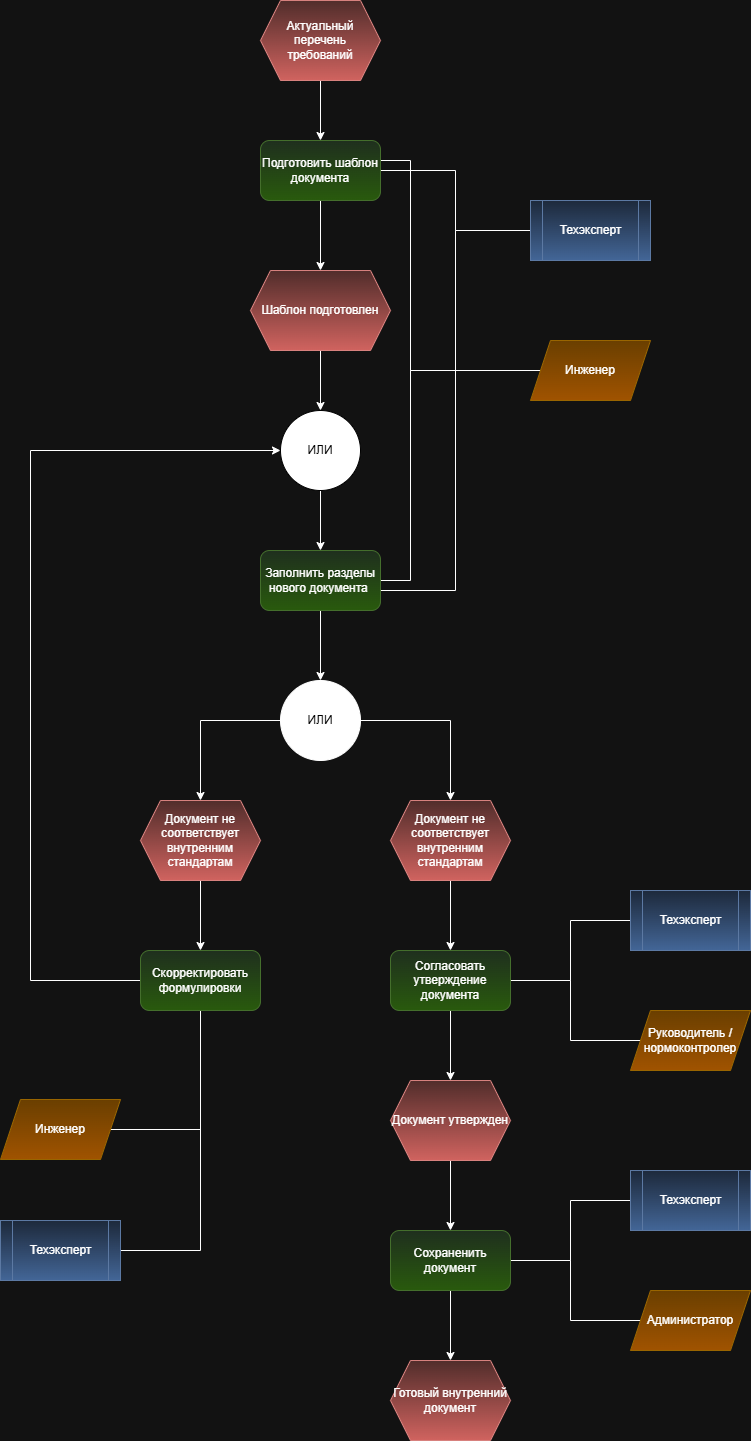

The diagram above was exported from draw.io. Its source (the exported page's mxGraphModel, read from the mxfile embedded in the PNG):
<mxGraphModel dx="2377" dy="1238" grid="1" gridSize="10" guides="1" tooltips="1" connect="1" arrows="1" fold="1" page="1" pageScale="1" pageWidth="827" pageHeight="1169" math="0" shadow="0">
  <root>
    <mxCell id="0" />
    <mxCell id="1" parent="0" />
    <mxCell id="blrT6vfGlPhNDa5vkXK_-8" edge="1" parent="1" source="blrT6vfGlPhNDa5vkXK_-1" style="edgeStyle=orthogonalEdgeStyle;rounded=0;orthogonalLoop=1;jettySize=auto;html=1;entryX=0.5;entryY=0;entryDx=0;entryDy=0;" target="blrT6vfGlPhNDa5vkXK_-2">
      <mxGeometry relative="1" as="geometry" />
    </mxCell>
    <mxCell id="blrT6vfGlPhNDa5vkXK_-1" parent="1" style="shape=hexagon;perimeter=hexagonPerimeter2;whiteSpace=wrap;html=1;fixedSize=1;fillColor=#f8cecc;gradientColor=#ea6b66;strokeColor=#b85450;" value="Актуальный перечень &lt;br/&gt;требований" vertex="1">
      <mxGeometry height="80" width="120" x="350" y="70" as="geometry" />
    </mxCell>
    <mxCell id="blrT6vfGlPhNDa5vkXK_-12" edge="1" parent="1" source="blrT6vfGlPhNDa5vkXK_-2" style="edgeStyle=orthogonalEdgeStyle;rounded=0;orthogonalLoop=1;jettySize=auto;html=1;entryX=0;entryY=0.5;entryDx=0;entryDy=0;endArrow=none;endFill=0;" target="blrT6vfGlPhNDa5vkXK_-5">
      <mxGeometry relative="1" as="geometry" />
    </mxCell>
    <mxCell id="blrT6vfGlPhNDa5vkXK_-16" edge="1" parent="1" source="blrT6vfGlPhNDa5vkXK_-2" style="edgeStyle=orthogonalEdgeStyle;rounded=0;orthogonalLoop=1;jettySize=auto;html=1;entryX=0;entryY=0.5;entryDx=0;entryDy=0;endArrow=none;endFill=0;" target="blrT6vfGlPhNDa5vkXK_-6">
      <mxGeometry relative="1" as="geometry">
        <Array as="points">
          <mxPoint x="500" y="230" />
          <mxPoint x="500" y="440" />
        </Array>
      </mxGeometry>
    </mxCell>
    <mxCell id="blrT6vfGlPhNDa5vkXK_-50" edge="1" parent="1" source="blrT6vfGlPhNDa5vkXK_-2" style="edgeStyle=orthogonalEdgeStyle;rounded=0;orthogonalLoop=1;jettySize=auto;html=1;entryX=0.5;entryY=0;entryDx=0;entryDy=0;" target="blrT6vfGlPhNDa5vkXK_-3">
      <mxGeometry relative="1" as="geometry" />
    </mxCell>
    <mxCell id="blrT6vfGlPhNDa5vkXK_-2" parent="1" style="rounded=1;whiteSpace=wrap;html=1;fillColor=#d5e8d4;gradientColor=#97d077;strokeColor=#82b366;" value="Подготовить шаблон &lt;br/&gt;документа" vertex="1">
      <mxGeometry height="60" width="120" x="350" y="210" as="geometry" />
    </mxCell>
    <mxCell id="blrT6vfGlPhNDa5vkXK_-51" edge="1" parent="1" source="blrT6vfGlPhNDa5vkXK_-3" style="edgeStyle=orthogonalEdgeStyle;rounded=0;orthogonalLoop=1;jettySize=auto;html=1;entryX=0.5;entryY=0;entryDx=0;entryDy=0;" target="blrT6vfGlPhNDa5vkXK_-21">
      <mxGeometry relative="1" as="geometry" />
    </mxCell>
    <mxCell id="blrT6vfGlPhNDa5vkXK_-3" parent="1" style="shape=hexagon;perimeter=hexagonPerimeter2;whiteSpace=wrap;html=1;fixedSize=1;fillColor=#f8cecc;gradientColor=#ea6b66;strokeColor=#b85450;" value="Шаблон подготовлен" vertex="1">
      <mxGeometry height="80" width="140" x="340" y="340" as="geometry" />
    </mxCell>
    <mxCell id="blrT6vfGlPhNDa5vkXK_-11" edge="1" parent="1" source="blrT6vfGlPhNDa5vkXK_-4" style="edgeStyle=orthogonalEdgeStyle;rounded=0;orthogonalLoop=1;jettySize=auto;html=1;entryX=0.5;entryY=0;entryDx=0;entryDy=0;" target="blrT6vfGlPhNDa5vkXK_-7">
      <mxGeometry relative="1" as="geometry" />
    </mxCell>
    <mxCell id="blrT6vfGlPhNDa5vkXK_-13" edge="1" parent="1" source="blrT6vfGlPhNDa5vkXK_-4" style="edgeStyle=orthogonalEdgeStyle;rounded=0;orthogonalLoop=1;jettySize=auto;html=1;entryX=0;entryY=0.5;entryDx=0;entryDy=0;endArrow=none;endFill=0;" target="blrT6vfGlPhNDa5vkXK_-5">
      <mxGeometry relative="1" as="geometry">
        <Array as="points">
          <mxPoint x="545" y="660" />
          <mxPoint x="545" y="300" />
        </Array>
      </mxGeometry>
    </mxCell>
    <mxCell id="blrT6vfGlPhNDa5vkXK_-14" edge="1" parent="1" source="blrT6vfGlPhNDa5vkXK_-4" style="edgeStyle=orthogonalEdgeStyle;rounded=0;orthogonalLoop=1;jettySize=auto;html=1;entryX=0;entryY=0.5;entryDx=0;entryDy=0;exitX=1;exitY=0.5;exitDx=0;exitDy=0;endArrow=none;endFill=0;" target="blrT6vfGlPhNDa5vkXK_-6">
      <mxGeometry relative="1" as="geometry">
        <Array as="points">
          <mxPoint x="500" y="650" />
          <mxPoint x="500" y="440" />
        </Array>
      </mxGeometry>
    </mxCell>
    <mxCell id="blrT6vfGlPhNDa5vkXK_-4" parent="1" style="rounded=1;whiteSpace=wrap;html=1;fillColor=#d5e8d4;gradientColor=#97d077;strokeColor=#82b366;" value="Заполнить разделы нового документа&amp;nbsp;" vertex="1">
      <mxGeometry height="60" width="120" x="350" y="620" as="geometry" />
    </mxCell>
    <mxCell id="blrT6vfGlPhNDa5vkXK_-5" parent="1" style="shape=process;whiteSpace=wrap;html=1;backgroundOutline=1;fillColor=#dae8fc;gradientColor=#7ea6e0;strokeColor=#6c8ebf;" value="Техэксперт" vertex="1">
      <mxGeometry height="60" width="120" x="620" y="270" as="geometry" />
    </mxCell>
    <mxCell id="blrT6vfGlPhNDa5vkXK_-6" parent="1" style="shape=parallelogram;perimeter=parallelogramPerimeter;whiteSpace=wrap;html=1;fixedSize=1;fillColor=#ffcd28;gradientColor=#ffa500;strokeColor=#d79b00;" value="Инженер" vertex="1">
      <mxGeometry height="60" width="120" x="620" y="410" as="geometry" />
    </mxCell>
    <mxCell id="blrT6vfGlPhNDa5vkXK_-31" edge="1" parent="1" source="blrT6vfGlPhNDa5vkXK_-7" style="edgeStyle=orthogonalEdgeStyle;rounded=0;orthogonalLoop=1;jettySize=auto;html=1;entryX=0.5;entryY=0;entryDx=0;entryDy=0;" target="blrT6vfGlPhNDa5vkXK_-17">
      <mxGeometry relative="1" as="geometry" />
    </mxCell>
    <mxCell id="blrT6vfGlPhNDa5vkXK_-32" edge="1" parent="1" source="blrT6vfGlPhNDa5vkXK_-7" style="edgeStyle=orthogonalEdgeStyle;rounded=0;orthogonalLoop=1;jettySize=auto;html=1;entryX=0.5;entryY=0;entryDx=0;entryDy=0;" target="blrT6vfGlPhNDa5vkXK_-18">
      <mxGeometry relative="1" as="geometry" />
    </mxCell>
    <mxCell id="blrT6vfGlPhNDa5vkXK_-7" parent="1" style="ellipse;whiteSpace=wrap;html=1;aspect=fixed;fillColor=light-dark(#333333,#FFFFFF);" value="&lt;font style=&quot;color: light-dark(rgb(0, 0, 0), rgb(0, 0, 0));&quot;&gt;ИЛИ&lt;/font&gt;" vertex="1">
      <mxGeometry height="80" width="80" x="370" y="750" as="geometry" />
    </mxCell>
    <mxCell id="blrT6vfGlPhNDa5vkXK_-26" edge="1" parent="1" source="blrT6vfGlPhNDa5vkXK_-17" style="edgeStyle=orthogonalEdgeStyle;rounded=0;orthogonalLoop=1;jettySize=auto;html=1;entryX=0.5;entryY=0;entryDx=0;entryDy=0;" target="blrT6vfGlPhNDa5vkXK_-19">
      <mxGeometry relative="1" as="geometry" />
    </mxCell>
    <mxCell id="blrT6vfGlPhNDa5vkXK_-17" parent="1" style="shape=hexagon;perimeter=hexagonPerimeter2;whiteSpace=wrap;html=1;fixedSize=1;fillColor=#f8cecc;gradientColor=#ea6b66;strokeColor=#b85450;" value="Документ не соответствует внутренним стандартам" vertex="1">
      <mxGeometry height="80" width="120" x="230" y="870" as="geometry" />
    </mxCell>
    <mxCell id="blrT6vfGlPhNDa5vkXK_-33" edge="1" parent="1" source="blrT6vfGlPhNDa5vkXK_-18" style="edgeStyle=orthogonalEdgeStyle;rounded=0;orthogonalLoop=1;jettySize=auto;html=1;entryX=0.5;entryY=0;entryDx=0;entryDy=0;" target="blrT6vfGlPhNDa5vkXK_-27">
      <mxGeometry relative="1" as="geometry" />
    </mxCell>
    <mxCell id="blrT6vfGlPhNDa5vkXK_-18" parent="1" style="shape=hexagon;perimeter=hexagonPerimeter2;whiteSpace=wrap;html=1;fixedSize=1;fillColor=#f8cecc;gradientColor=#ea6b66;strokeColor=#b85450;" value="Документ не соответствует внутренним стандартам" vertex="1">
      <mxGeometry height="80" width="120" x="480" y="870" as="geometry" />
    </mxCell>
    <mxCell id="blrT6vfGlPhNDa5vkXK_-24" edge="1" parent="1" source="blrT6vfGlPhNDa5vkXK_-19" style="edgeStyle=orthogonalEdgeStyle;rounded=0;orthogonalLoop=1;jettySize=auto;html=1;entryX=0;entryY=0.5;entryDx=0;entryDy=0;" target="blrT6vfGlPhNDa5vkXK_-21">
      <mxGeometry relative="1" as="geometry">
        <Array as="points">
          <mxPoint x="120" y="1050" />
          <mxPoint x="120" y="520" />
        </Array>
        <mxPoint x="140" y="450" as="targetPoint" />
      </mxGeometry>
    </mxCell>
    <mxCell id="blrT6vfGlPhNDa5vkXK_-48" edge="1" parent="1" source="blrT6vfGlPhNDa5vkXK_-19" style="edgeStyle=orthogonalEdgeStyle;rounded=0;orthogonalLoop=1;jettySize=auto;html=1;entryX=1;entryY=0.5;entryDx=0;entryDy=0;endArrow=none;endFill=0;" target="blrT6vfGlPhNDa5vkXK_-47">
      <mxGeometry relative="1" as="geometry">
        <Array as="points">
          <mxPoint x="290" y="1320" />
        </Array>
      </mxGeometry>
    </mxCell>
    <mxCell id="blrT6vfGlPhNDa5vkXK_-49" edge="1" parent="1" source="blrT6vfGlPhNDa5vkXK_-19" style="edgeStyle=orthogonalEdgeStyle;rounded=0;orthogonalLoop=1;jettySize=auto;html=1;entryX=1;entryY=0.5;entryDx=0;entryDy=0;endArrow=none;endFill=0;" target="blrT6vfGlPhNDa5vkXK_-46">
      <mxGeometry relative="1" as="geometry">
        <Array as="points">
          <mxPoint x="290" y="1199" />
        </Array>
      </mxGeometry>
    </mxCell>
    <mxCell id="blrT6vfGlPhNDa5vkXK_-19" parent="1" style="rounded=1;whiteSpace=wrap;html=1;fillColor=#d5e8d4;gradientColor=#97d077;strokeColor=#82b366;" value="Скорректировать &lt;br/&gt;формулировки" vertex="1">
      <mxGeometry height="60" width="120" x="230" y="1020" as="geometry" />
    </mxCell>
    <mxCell id="blrT6vfGlPhNDa5vkXK_-52" edge="1" parent="1" source="blrT6vfGlPhNDa5vkXK_-21" style="edgeStyle=orthogonalEdgeStyle;rounded=0;orthogonalLoop=1;jettySize=auto;html=1;entryX=0.5;entryY=0;entryDx=0;entryDy=0;" target="blrT6vfGlPhNDa5vkXK_-4">
      <mxGeometry relative="1" as="geometry" />
    </mxCell>
    <mxCell id="blrT6vfGlPhNDa5vkXK_-21" parent="1" style="ellipse;whiteSpace=wrap;html=1;aspect=fixed;fillColor=light-dark(#333333,#FFFFFF);strokeColor=light-dark(#000000,#000000);" value="&lt;font style=&quot;color: light-dark(rgb(0, 0, 0), rgb(0, 0, 0));&quot;&gt;ИЛИ&lt;/font&gt;" vertex="1">
      <mxGeometry height="80" width="80" x="370" y="480" as="geometry" />
    </mxCell>
    <mxCell id="blrT6vfGlPhNDa5vkXK_-34" edge="1" parent="1" source="blrT6vfGlPhNDa5vkXK_-27" style="edgeStyle=orthogonalEdgeStyle;rounded=0;orthogonalLoop=1;jettySize=auto;html=1;entryX=0.5;entryY=0;entryDx=0;entryDy=0;" target="blrT6vfGlPhNDa5vkXK_-28">
      <mxGeometry relative="1" as="geometry" />
    </mxCell>
    <mxCell id="blrT6vfGlPhNDa5vkXK_-41" edge="1" parent="1" source="blrT6vfGlPhNDa5vkXK_-27" style="edgeStyle=orthogonalEdgeStyle;rounded=0;orthogonalLoop=1;jettySize=auto;html=1;entryX=0;entryY=0.5;entryDx=0;entryDy=0;endArrow=none;endFill=0;" target="blrT6vfGlPhNDa5vkXK_-40">
      <mxGeometry relative="1" as="geometry" />
    </mxCell>
    <mxCell id="blrT6vfGlPhNDa5vkXK_-42" edge="1" parent="1" source="blrT6vfGlPhNDa5vkXK_-27" style="edgeStyle=orthogonalEdgeStyle;rounded=0;orthogonalLoop=1;jettySize=auto;html=1;entryX=0;entryY=0.5;entryDx=0;entryDy=0;endArrow=none;endFill=0;" target="blrT6vfGlPhNDa5vkXK_-39">
      <mxGeometry relative="1" as="geometry" />
    </mxCell>
    <mxCell id="blrT6vfGlPhNDa5vkXK_-27" parent="1" style="rounded=1;whiteSpace=wrap;html=1;fillColor=#d5e8d4;gradientColor=#97d077;strokeColor=#82b366;" value="Согласовать утверждение документа" vertex="1">
      <mxGeometry height="60" width="120" x="480" y="1020" as="geometry" />
    </mxCell>
    <mxCell id="blrT6vfGlPhNDa5vkXK_-35" edge="1" parent="1" source="blrT6vfGlPhNDa5vkXK_-28" style="edgeStyle=orthogonalEdgeStyle;rounded=0;orthogonalLoop=1;jettySize=auto;html=1;entryX=0.5;entryY=0;entryDx=0;entryDy=0;" target="blrT6vfGlPhNDa5vkXK_-29">
      <mxGeometry relative="1" as="geometry" />
    </mxCell>
    <mxCell id="blrT6vfGlPhNDa5vkXK_-28" parent="1" style="shape=hexagon;perimeter=hexagonPerimeter2;whiteSpace=wrap;html=1;fixedSize=1;fillColor=#f8cecc;gradientColor=#ea6b66;strokeColor=#b85450;" value="Документ утвержден" vertex="1">
      <mxGeometry height="80" width="120" x="480" y="1150" as="geometry" />
    </mxCell>
    <mxCell id="blrT6vfGlPhNDa5vkXK_-36" edge="1" parent="1" source="blrT6vfGlPhNDa5vkXK_-29" style="edgeStyle=orthogonalEdgeStyle;rounded=0;orthogonalLoop=1;jettySize=auto;html=1;entryX=0.5;entryY=0;entryDx=0;entryDy=0;" target="blrT6vfGlPhNDa5vkXK_-30">
      <mxGeometry relative="1" as="geometry" />
    </mxCell>
    <mxCell id="blrT6vfGlPhNDa5vkXK_-43" edge="1" parent="1" source="blrT6vfGlPhNDa5vkXK_-29" style="edgeStyle=orthogonalEdgeStyle;rounded=0;orthogonalLoop=1;jettySize=auto;html=1;entryX=0;entryY=0.5;entryDx=0;entryDy=0;endArrow=none;endFill=0;" target="blrT6vfGlPhNDa5vkXK_-37">
      <mxGeometry relative="1" as="geometry" />
    </mxCell>
    <mxCell id="blrT6vfGlPhNDa5vkXK_-45" edge="1" parent="1" source="blrT6vfGlPhNDa5vkXK_-29" style="edgeStyle=orthogonalEdgeStyle;rounded=0;orthogonalLoop=1;jettySize=auto;html=1;entryX=0;entryY=0.5;entryDx=0;entryDy=0;endArrow=none;endFill=0;" target="blrT6vfGlPhNDa5vkXK_-38">
      <mxGeometry relative="1" as="geometry" />
    </mxCell>
    <mxCell id="blrT6vfGlPhNDa5vkXK_-29" parent="1" style="rounded=1;whiteSpace=wrap;html=1;fillColor=#d5e8d4;gradientColor=#97d077;strokeColor=#82b366;" value="Сохраненить документ" vertex="1">
      <mxGeometry height="60" width="120" x="480" y="1300" as="geometry" />
    </mxCell>
    <mxCell id="blrT6vfGlPhNDa5vkXK_-30" parent="1" style="shape=hexagon;perimeter=hexagonPerimeter2;whiteSpace=wrap;html=1;fixedSize=1;fillColor=#f8cecc;gradientColor=#ea6b66;strokeColor=#b85450;" value="Готовый внутренний &lt;br/&gt;документ" vertex="1">
      <mxGeometry height="80" width="120" x="480" y="1430" as="geometry" />
    </mxCell>
    <mxCell id="blrT6vfGlPhNDa5vkXK_-37" parent="1" style="shape=process;whiteSpace=wrap;html=1;backgroundOutline=1;fillColor=#dae8fc;gradientColor=#7ea6e0;strokeColor=#6c8ebf;" value="Техэксперт" vertex="1">
      <mxGeometry height="60" width="120" x="720" y="1240" as="geometry" />
    </mxCell>
    <mxCell id="blrT6vfGlPhNDa5vkXK_-38" parent="1" style="shape=parallelogram;perimeter=parallelogramPerimeter;whiteSpace=wrap;html=1;fixedSize=1;fillColor=#ffcd28;gradientColor=#ffa500;strokeColor=#d79b00;" value="Администратор" vertex="1">
      <mxGeometry height="60" width="120" x="720" y="1360" as="geometry" />
    </mxCell>
    <mxCell id="blrT6vfGlPhNDa5vkXK_-39" parent="1" style="shape=parallelogram;perimeter=parallelogramPerimeter;whiteSpace=wrap;html=1;fixedSize=1;fillColor=#ffcd28;gradientColor=#ffa500;strokeColor=#d79b00;" value="Руководитель / &lt;br&gt;нормоконтролер" vertex="1">
      <mxGeometry height="60" width="120" x="720" y="1080" as="geometry" />
    </mxCell>
    <mxCell id="blrT6vfGlPhNDa5vkXK_-40" parent="1" style="shape=process;whiteSpace=wrap;html=1;backgroundOutline=1;fillColor=#dae8fc;gradientColor=#7ea6e0;strokeColor=#6c8ebf;" value="Техэксперт" vertex="1">
      <mxGeometry height="60" width="120" x="720" y="960" as="geometry" />
    </mxCell>
    <mxCell id="blrT6vfGlPhNDa5vkXK_-46" parent="1" style="shape=parallelogram;perimeter=parallelogramPerimeter;whiteSpace=wrap;html=1;fixedSize=1;fillColor=#ffcd28;gradientColor=#ffa500;strokeColor=#d79b00;" value="Инженер" vertex="1">
      <mxGeometry height="60" width="120" x="90" y="1169" as="geometry" />
    </mxCell>
    <mxCell id="blrT6vfGlPhNDa5vkXK_-47" parent="1" style="shape=process;whiteSpace=wrap;html=1;backgroundOutline=1;fillColor=#dae8fc;gradientColor=#7ea6e0;strokeColor=#6c8ebf;" value="Техэксперт" vertex="1">
      <mxGeometry height="60" width="120" x="90" y="1290" as="geometry" />
    </mxCell>
  </root>
</mxGraphModel>